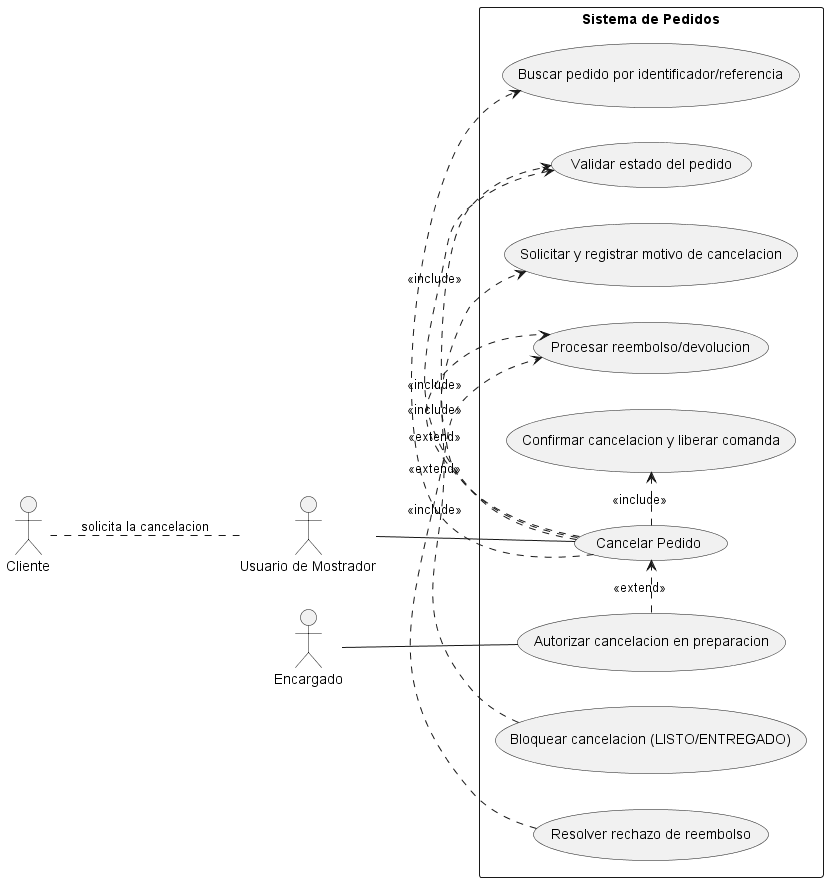

The diagram above was rendered by PlantUML. Its source (embedded in the PNG):
@startuml CU03_Cancelar_Pedido
left to right direction
actor Cliente
actor "Usuario de Mostrador" as Mostrador
actor Encargado

Cliente .. Mostrador : solicita la cancelacion

rectangle "Sistema de Pedidos" {
	usecase "Cancelar Pedido" as Cancelar
	usecase "Buscar pedido por identificador/referencia" as Buscar
	usecase "Validar estado del pedido" as ValidarEstado
	usecase "Solicitar y registrar motivo de cancelacion" as RegistrarMotivo
	usecase "Procesar reembolso/devolucion" as Reembolsar
	usecase "Confirmar cancelacion y liberar comanda" as Confirmar
	usecase "Autorizar cancelacion en preparacion" as Autorizar
	usecase "Bloquear cancelacion (LISTO/ENTREGADO)" as Bloquear
	usecase "Resolver rechazo de reembolso" as RechazoReembolso
}

Mostrador -- Cancelar
Encargado -- Autorizar

Cancelar .> Buscar : <<include>>
Cancelar .> ValidarEstado : <<include>>
Cancelar .> RegistrarMotivo : <<include>>
Cancelar .> Reembolsar : <<include>>
Cancelar .> Confirmar : <<include>>

Autorizar .> Cancelar : <<extend>>
Bloquear .> ValidarEstado : <<extend>>
RechazoReembolso .> Reembolsar : <<extend>>
@enduml